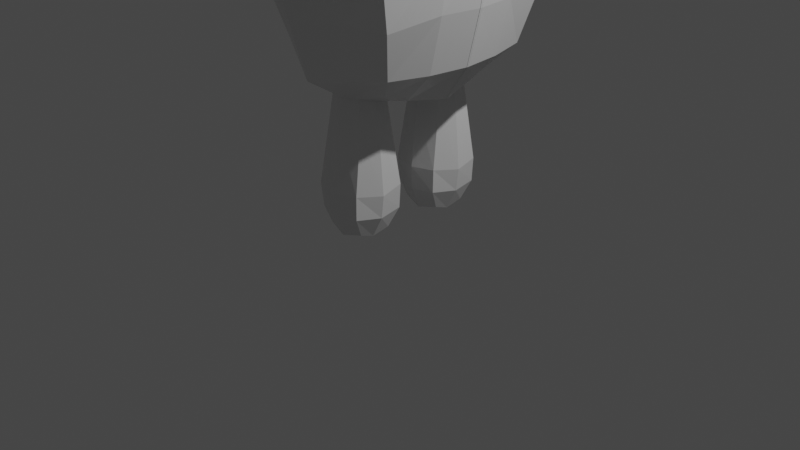 # Source: corps_anim.blend  (saved by Blender 2.91.10; exported with 4.5.12 LTS)
import bpy
from mathutils import Matrix  # noqa: F401  (used for matrix-valued properties, if any)

bpy.ops.wm.read_factory_settings(use_empty=True)
scene = bpy.context.scene
scene.name = 'Scene'

# ---- collections
col_collection = bpy.data.collections.new('Collection'); scene.collection.children.link(col_collection)

# ---- materials (node trees are filled in below, after node groups)
mat_material = bpy.data.materials.new('Material')
mat_material.alpha_threshold = 0.0
mat_material.use_transparent_shadow = False
mat_material.line_color = (0.0, 0.0, 0.0, 1.0)

# ---- material node trees
mat_material.use_nodes = True; mat_material.node_tree.nodes.clear()
_N = mat_material.node_tree.nodes; _L = mat_material.node_tree.links
n0 = _N.new('ShaderNodeOutputMaterial'); n0.name = 'Material Output'; n0.location = (300, 300)
n1 = _N.new('ShaderNodeBsdfPrincipled'); n1.name = 'Principled BSDF'; n1.location = (10, 300)
n1.distribution = 'GGX'
n1.subsurface_method = 'BURLEY'
n1.inputs[2].default_value = 0.4
n1.inputs[3].default_value = 1.45
n1.inputs[27].default_value = (0.0, 0.0, 0.0, 1.0)
n1.inputs[28].default_value = 1.0
_L.new(n1.outputs[0], n0.inputs[0])
n0.is_active_output = True

# ---- world
world_world = bpy.data.worlds.new('World'); scene.world = world_world
world_world.use_nodes = True; world_world.node_tree.nodes.clear()
_N = world_world.node_tree.nodes; _L = world_world.node_tree.links
n0 = _N.new('ShaderNodeOutputWorld'); n0.name = 'World Output'; n0.location = (300, 300)
n1 = _N.new('ShaderNodeBackground'); n1.name = 'Background'; n1.location = (10, 300)
n1.inputs[0].default_value = (0.05088, 0.05088, 0.05088, 1.0)
_L.new(n1.outputs[0], n0.inputs[0])
n0.is_active_output = True
world_world.color = (0.05088, 0.05088, 0.05088)
world_world.use_sun_shadow = False
world_world.sun_shadow_jitter_overblur = 0.0

# ---- cameras
cam_camera = bpy.data.cameras.new('Camera')
cam_camera.clip_end = 100.0
cam_camera.ortho_scale = 7.314

# ---- lights
light_light = bpy.data.lights.new('Light', 'POINT')
light_light.transmission_factor = 0.0
light_light.energy = 1000.0
light_light.shadow_soft_size = 0.1
light_light.shadow_maximum_resolution = 0.006
light_light.use_absolute_resolution = True

# ---- meshes
me_cube = bpy.data.meshes.new('Cube')
me_cube.from_pydata([(-2.296, 1.656, 1.721), (-0.3884, 1.682, 1.7), (-2.244, 1.741, -0.3229), (-0.4284, 1.651, -0.316), (-2.334, -0.00669, 1.803), (-2.334, -0.00669, -0.4153), (-0.3331, 0.001502, 1.803), (-0.3338, -0.00669, -0.4153), (-0.3338, 1.824, 0.6938), (-2.334, 1.824, 0.6938), (-2.503, -0.00575, 0.6936), (-0.2246, -0.004009, 0.6982), (-0.3338, 1.824, 1.233), (-2.334, 1.824, 1.233), (-2.438, -0.002709, 1.224), (-0.261, -0.0008684, 1.229), (-0.3338, 1.824, 0.1392), (-2.334, 1.824, 0.1392), (-2.435, -0.005081, 0.1189), (-0.2718, -0.001531, 0.1442), (-2.334, 0.9087, 1.803), (-0.3328, 0.9089, -0.4019), (-2.334, 0.9087, -0.4153), (-0.3283, 0.9087, 1.787), (-0.2924, 0.8978, 0.6849), (-2.427, 0.8666, 0.7019), (-0.2796, 0.894, 1.225), (-2.414, 0.8739, 1.232), (-2.377, 0.891, 0.1294), (-0.3061, 0.9005, 0.1396), (-1.334, 1.824, 1.803), (-1.334, 1.824, -0.4153), (-1.369, -0.002258, 1.927), (-1.334, -0.00669, -0.4153), (-1.343, 2.015, 0.6589), (-1.361, 1.954, 1.209), (-1.348, 1.945, 0.1517), (-1.334, 0.9087, -0.4153), (-1.359, 0.9064, 1.882), (-1.828, 1.797, -0.3894), (-1.834, -0.00669, -0.4153), (-1.834, 0.9087, -0.4153), (-1.815, 1.776, 1.757), (-1.806, -0.001444, 1.883), (-1.834, 1.946, 0.6491), (-1.853, 1.898, 1.223), (-1.832, 1.895, 0.147), (-1.816, 0.8996, 1.852), (-0.8581, 1.799, 1.76), (-0.856, -0.004083, 1.875), (-0.898, 1.953, 0.6582), (-0.8653, 1.911, 1.222), (-0.8767, 1.9, 0.1338), (-0.8478, 0.9103, 1.848), (-0.832, 1.807, -0.3783), (-0.8338, -0.00669, -0.4153), (-0.8338, 0.9087, -0.4153)], [], [(51, 48, 1, 12), (27, 20, 0, 13), (47, 20, 4, 43), (26, 23, 6, 15), (56, 21, 7, 55), (29, 24, 11, 19), (28, 25, 9, 17), (52, 50, 8, 16), (24, 26, 15, 11), (25, 27, 13, 9), (50, 51, 12, 8), (54, 52, 16, 3), (22, 28, 17, 2), (21, 29, 19, 7), (3, 16, 29, 21), (5, 18, 28, 22), (10, 14, 27, 25), (8, 12, 26, 24), (18, 10, 25, 28), (16, 8, 24, 29), (54, 3, 21, 56), (12, 1, 23, 26), (42, 0, 20, 47), (14, 4, 20, 27), (48, 30, 38, 53), (39, 31, 37, 41), (39, 46, 36, 31), (44, 45, 35, 34), (46, 44, 34, 36), (41, 37, 33, 40), (53, 38, 32, 49), (45, 42, 30, 35), (13, 0, 42, 45), (22, 41, 40, 5), (17, 9, 44, 46), (9, 13, 45, 44), (2, 17, 46, 39), (2, 39, 41, 22), (30, 42, 47, 38), (38, 47, 43, 32), (23, 53, 49, 6), (1, 48, 53, 23), (31, 54, 56, 37), (31, 36, 52, 54), (34, 35, 51, 50), (36, 34, 50, 52), (37, 56, 55, 33), (35, 30, 48, 51)])
_uv = me_cube.uv_layers.new(name='UVMap')
_uv.uv.foreach_set('vector', [0.5608, 0.6875, 0.625, 0.6875, 0.625, 0.75, 0.5608, 0.75, 0.3108, 0.6875, 0.375, 0.6875, 0.375, 0.75, 0.3108, 0.75, 0.5625, 0.8125, 0.625, 0.8125, 0.625, 0.875, 0.5625, 0.875, 0.5608, 0.3125, 0.625, 0.3125, 0.625, 0.375, 0.5608, 0.375, 0.5625, 0.0625, 0.625, 0.0625, 0.625, 0.125, 0.5625, 0.125, 0.4375, 0.3125, 0.5, 0.3125, 0.5, 0.375, 0.4375, 0.375, 0.1875, 0.6875, 0.25, 0.6875, 0.25, 0.75, 0.1875, 0.75, 0.4375, 0.6875, 0.5, 0.6875, 0.5, 0.75, 0.4375, 0.75, 0.5, 0.3125, 0.5608, 0.3125, 0.5608, 0.375, 0.5, 0.375, 0.25, 0.6875, 0.3108, 0.6875, 0.3108, 0.75, 0.25, 0.75, 0.5, 0.6875, 0.5608, 0.6875, 0.5608, 0.75, 0.5, 0.75, 0.375, 0.6875, 0.4375, 0.6875, 0.4375, 0.75, 0.375, 0.75, 0.125, 0.6875, 0.1875, 0.6875, 0.1875, 0.75, 0.125, 0.75, 0.375, 0.3125, 0.4375, 0.3125, 0.4375, 0.375, 0.375, 0.375, 0.375, 0.25, 0.4375, 0.25, 0.4375, 0.3125, 0.375, 0.3125, 0.125, 0.625, 0.1875, 0.625, 0.1875, 0.6875, 0.125, 0.6875, 0.25, 0.625, 0.3108, 0.625, 0.3108, 0.6875, 0.25, 0.6875, 0.5, 0.25, 0.5608, 0.25, 0.5608, 0.3125, 0.5, 0.3125, 0.1875, 0.625, 0.25, 0.625, 0.25, 0.6875, 0.1875, 0.6875, 0.4375, 0.25, 0.5, 0.25, 0.5, 0.3125, 0.4375, 0.3125, 0.5625, 0.0, 0.625, 0.0, 0.625, 0.0625, 0.5625, 0.0625, 0.5608, 0.25, 0.625, 0.25, 0.625, 0.3125, 0.5608, 0.3125, 0.5625, 0.75, 0.625, 0.75, 0.625, 0.8125, 0.5625, 0.8125, 0.3108, 0.625, 0.375, 0.625, 0.375, 0.6875, 0.3108, 0.6875, 0.4375, 0.75, 0.5, 0.75, 0.5, 0.8125, 0.4375, 0.8125, 0.4375, 0.0, 0.5, 0.0, 0.5, 0.0625, 0.4375, 0.0625, 0.375, 0.5625, 0.4375, 0.5625, 0.4375, 0.625, 0.375, 0.625, 0.5, 0.5625, 0.5608, 0.5625, 0.5608, 0.625, 0.5, 0.625, 0.4375, 0.5625, 0.5, 0.5625, 0.5, 0.625, 0.4375, 0.625, 0.4375, 0.0625, 0.5, 0.0625, 0.5, 0.125, 0.4375, 0.125, 0.4375, 0.8125, 0.5, 0.8125, 0.5, 0.875, 0.4375, 0.875, 0.5608, 0.5625, 0.625, 0.5625, 0.625, 0.625, 0.5608, 0.625, 0.5608, 0.5, 0.625, 0.5, 0.625, 0.5625, 0.5608, 0.5625, 0.375, 0.0625, 0.4375, 0.0625, 0.4375, 0.125, 0.375, 0.125, 0.4375, 0.5, 0.5, 0.5, 0.5, 0.5625, 0.4375, 0.5625, 0.5, 0.5, 0.5608, 0.5, 0.5608, 0.5625, 0.5, 0.5625, 0.375, 0.5, 0.4375, 0.5, 0.4375, 0.5625, 0.375, 0.5625, 0.375, 0.0, 0.4375, 0.0, 0.4375, 0.0625, 0.375, 0.0625, 0.5, 0.75, 0.5625, 0.75, 0.5625, 0.8125, 0.5, 0.8125, 0.5, 0.8125, 0.5625, 0.8125, 0.5625, 0.875, 0.5, 0.875, 0.375, 0.8125, 0.4375, 0.8125, 0.4375, 0.875, 0.375, 0.875, 0.375, 0.75, 0.4375, 0.75, 0.4375, 0.8125, 0.375, 0.8125, 0.5, 0.0, 0.5625, 0.0, 0.5625, 0.0625, 0.5, 0.0625, 0.375, 0.625, 0.4375, 0.625, 0.4375, 0.6875, 0.375, 0.6875, 0.5, 0.625, 0.5608, 0.625, 0.5608, 0.6875, 0.5, 0.6875, 0.4375, 0.625, 0.5, 0.625, 0.5, 0.6875, 0.4375, 0.6875, 0.5, 0.0625, 0.5625, 0.0625, 0.5625, 0.125, 0.5, 0.125, 0.5608, 0.625, 0.625, 0.625, 0.625, 0.6875, 0.5608, 0.6875])
me_cube.materials.append(mat_material)
me_cube.use_remesh_preserve_volume = False
me_cube.use_remesh_preserve_attributes = False
me_cube.use_mirror_vertex_groups = False
me_cube.update()
me_cube_001 = bpy.data.meshes.new('Cube.001')
me_cube_001.from_pydata([(-0.3308, -1.858, 1.794)], [], [])
_uv = me_cube_001.uv_layers.new(name='UVMap')
_uv.uv.foreach_set('vector', [])
me_cube_001.materials.append(mat_material)
me_cube_001.use_remesh_preserve_volume = False
me_cube_001.use_remesh_preserve_attributes = False
me_cube_001.use_mirror_vertex_groups = False
me_cube_001.update()
me_cube_002 = bpy.data.meshes.new('Cube.002')
me_cube_002.from_pydata([(-1.171, 0.7063, -0.3101), (-1.535, 0.7278, -0.2688), (-0.9118, 0.9057, -0.8246), (-1.003, 0.4126, -0.2491), (-0.9714, -0.01048, -0.2417), (-1.53, 0.4362, -0.2364), (-0.7471, 0.4188, -0.8183), (-0.6697, -0.01106, -0.8099), (-0.6258, 0.4421, -1.4), (-0.55, -0.008734, -1.39), (-0.7852, 0.9701, -1.344), (-0.5396, 0.4233, -1.953), (-0.4721, -0.009645, -1.956), (-0.739, 1.099, -1.962), (-0.4949, 0.4323, -2.557), (-0.416, -0.01188, -2.529), (-0.6932, 1.113, -2.614), (-0.4948, 0.4368, -3.157), (-0.4227, -0.009529, -3.121), (-0.6611, 1.03, -3.226), (-0.5723, 0.4325, -3.699), (-0.5225, -0.01242, -3.703), (-0.7012, 0.9395, -3.79), (-0.7148, 0.4214, -4.265), (-0.6637, -0.01087, -4.267), (-0.8151, 0.8304, -4.251), (-1.021, 0.4076, -4.58), (-1.031, 0.6546, -4.49), (-0.9219, -0.005814, -4.637), (-1.533, 0.3061, -4.736), (-2.112, 0.3177, -4.515), (-1.537, 0.6663, -4.64), (-1.538, -0.008661, -4.75), (-2.209, -0.00593, -4.548), (-1.53, -0.008829, -4.252), (-2.395, -0.01149, -4.257), (-1.53, -0.008829, -3.678), (-2.55, -0.01023, -3.74), (-1.53, -0.008829, -3.104), (-2.68, -0.009909, -3.102), (-1.53, -0.008829, -2.531), (-2.688, -0.005439, -2.523), (-1.53, -0.008829, -1.957), (-2.615, -0.01359, -1.912), (-1.53, -0.008829, -1.384), (-2.514, -0.01017, -1.354), (-1.53, -0.008829, -0.81), (-2.374, -0.008829, -0.81), (-1.53, -0.008829, -0.2364), (-2.046, -0.004028, -0.2548), (-2.009, 0.3834, -0.2562), (-1.905, 0.6909, -0.2926), (-2.305, 0.3883, -0.8062), (-2.207, 0.8307, -0.8459), (-2.479, 0.4563, -1.383), (-2.29, 0.9779, -1.366), (-2.558, 0.4216, -1.91), (-2.36, 1.058, -1.938), (-2.612, 0.4521, -2.531), (-2.389, 1.039, -2.521), (-2.592, 0.4537, -3.15), (-2.376, 1.019, -3.161), (-2.499, 0.4676, -3.721), (-2.334, 0.9177, -3.677), (-2.325, 0.4517, -4.219), (-2.27, 0.7432, -4.175), (-2.048, 0.5478, -4.459), (-1.55, 1.116, -4.359), (-1.547, 1.326, -3.696), (-1.532, 1.467, -3.225), (-1.54, 1.49, -2.544), (-1.546, 1.424, -1.942), (-1.543, 1.252, -1.353), (-1.529, 1.07, -0.8104)], [], [(0, 1, 5, 3), (73, 1, 0, 2), (2, 0, 3, 6), (3, 5, 48, 4), (6, 3, 4, 7), (8, 6, 7, 9), (10, 2, 6, 8), (11, 8, 9, 12), (13, 10, 8, 11), (14, 11, 12, 15), (16, 13, 11, 14), (17, 14, 15, 18), (19, 16, 14, 17), (20, 17, 18, 21), (22, 19, 17, 20), (23, 20, 21, 24), (25, 22, 20, 23), (26, 23, 24, 28), (27, 25, 23, 26), (31, 27, 26, 29), (29, 26, 28, 32), (30, 29, 32, 33), (66, 31, 29, 30), (28, 24, 34, 32), (32, 34, 35, 33), (34, 36, 37, 35), (24, 21, 36, 34), (36, 38, 39, 37), (21, 18, 38, 36), (38, 40, 41, 39), (18, 15, 40, 38), (40, 42, 43, 41), (15, 12, 42, 40), (42, 44, 45, 43), (12, 9, 44, 42), (44, 46, 47, 45), (9, 7, 46, 44), (46, 48, 49, 47), (7, 4, 48, 46), (5, 50, 49, 48), (47, 49, 50, 52), (1, 51, 50, 5), (52, 50, 51, 53), (54, 52, 53, 55), (45, 47, 52, 54), (56, 54, 55, 57), (43, 45, 54, 56), (58, 56, 57, 59), (41, 43, 56, 58), (60, 58, 59, 61), (39, 41, 58, 60), (62, 60, 61, 63), (37, 39, 60, 62), (64, 62, 63, 65), (35, 37, 62, 64), (30, 64, 65, 66), (33, 35, 64, 30), (66, 65, 67, 31), (65, 63, 68, 67), (31, 67, 25, 27), (67, 68, 22, 25), (68, 69, 19, 22), (63, 61, 69, 68), (69, 70, 16, 19), (61, 59, 70, 69), (70, 71, 13, 16), (59, 57, 71, 70), (71, 72, 10, 13), (57, 55, 72, 71), (72, 73, 2, 10), (55, 53, 73, 72), (53, 51, 1, 73)])
_uv = me_cube_002.uv_layers.new(name='UVMap')
_uv.uv.foreach_set('vector', [0.625, 0.5, 0.75, 0.5, 0.75, 0.6279, 0.625, 0.6279, 0.5938, 0.375, 0.625, 0.375, 0.625, 0.5, 0.5938, 0.5, 0.5938, 0.0, 0.625, 0.0, 0.625, 0.1279, 0.5938, 0.1279, 0.625, 0.6279, 0.75, 0.6279, 0.75, 0.75, 0.625, 0.75, 0.5938, 0.1279, 0.625, 0.1279, 0.625, 0.25, 0.5938, 0.25, 0.5625, 0.1279, 0.5938, 0.1279, 0.5938, 0.25, 0.5625, 0.25, 0.5625, 0.0, 0.5938, 0.0, 0.5938, 0.1279, 0.5625, 0.1279, 0.5312, 0.1279, 0.5625, 0.1279, 0.5625, 0.25, 0.5312, 0.25, 0.5312, 0.0, 0.5625, 0.0, 0.5625, 0.1279, 0.5312, 0.1279, 0.5, 0.1279, 0.5312, 0.1279, 0.5312, 0.25, 0.5, 0.25, 0.5, 0.0, 0.5312, 0.0, 0.5312, 0.1279, 0.5, 0.1279, 0.4688, 0.1279, 0.5, 0.1279, 0.5, 0.25, 0.4688, 0.25, 0.4688, 0.0, 0.5, 0.0, 0.5, 0.1279, 0.4688, 0.1279, 0.4375, 0.1279, 0.4688, 0.1279, 0.4688, 0.25, 0.4375, 0.25, 0.4375, 0.0, 0.4688, 0.0, 0.4688, 0.1279, 0.4375, 0.1279, 0.4063, 0.1279, 0.4375, 0.1279, 0.4375, 0.25, 0.4062, 0.25, 0.4062, 0.0, 0.4375, 0.0, 0.4375, 0.1279, 0.4063, 0.1279, 0.375, 0.1279, 0.4063, 0.1279, 0.4062, 0.25, 0.375, 0.25, 0.375, 0.0, 0.4062, 0.0, 0.4063, 0.1279, 0.375, 0.1279, 0.25, 0.5, 0.375, 0.5, 0.375, 0.6279, 0.25, 0.6279, 0.25, 0.6279, 0.375, 0.6279, 0.375, 0.75, 0.25, 0.75, 0.125, 0.6279, 0.25, 0.6279, 0.25, 0.75, 0.125, 0.75, 0.125, 0.5, 0.25, 0.5, 0.25, 0.6279, 0.125, 0.6279, 0.375, 0.75, 0.4062, 0.75, 0.4062, 0.875, 0.375, 0.875, 0.375, 0.875, 0.4062, 0.875, 0.4062, 1.0, 0.375, 1.0, 0.4062, 0.875, 0.4375, 0.875, 0.4375, 1.0, 0.4062, 1.0, 0.4062, 0.75, 0.4375, 0.75, 0.4375, 0.875, 0.4062, 0.875, 0.4375, 0.875, 0.4688, 0.875, 0.4688, 1.0, 0.4375, 1.0, 0.4375, 0.75, 0.4688, 0.75, 0.4688, 0.875, 0.4375, 0.875, 0.4688, 0.875, 0.5, 0.875, 0.5, 1.0, 0.4688, 1.0, 0.4688, 0.75, 0.5, 0.75, 0.5, 0.875, 0.4688, 0.875, 0.5, 0.875, 0.5312, 0.875, 0.5312, 1.0, 0.5, 1.0, 0.5, 0.75, 0.5312, 0.75, 0.5312, 0.875, 0.5, 0.875, 0.5312, 0.875, 0.5625, 0.875, 0.5625, 1.0, 0.5312, 1.0, 0.5312, 0.75, 0.5625, 0.75, 0.5625, 0.875, 0.5312, 0.875, 0.5625, 0.875, 0.5938, 0.875, 0.5938, 1.0, 0.5625, 1.0, 0.5625, 0.75, 0.5938, 0.75, 0.5938, 0.875, 0.5625, 0.875, 0.5938, 0.875, 0.625, 0.875, 0.625, 1.0, 0.5938, 1.0, 0.5938, 0.75, 0.625, 0.75, 0.625, 0.875, 0.5938, 0.875, 0.75, 0.6279, 0.875, 0.6279, 0.875, 0.75, 0.75, 0.75, 0.5938, 0.5, 0.625, 0.5, 0.625, 0.6221, 0.5938, 0.6221, 0.75, 0.5, 0.875, 0.5, 0.875, 0.6279, 0.75, 0.6279, 0.5938, 0.6221, 0.625, 0.6221, 0.625, 0.75, 0.5938, 0.75, 0.5625, 0.6221, 0.5938, 0.6221, 0.5938, 0.75, 0.5625, 0.75, 0.5625, 0.5, 0.5938, 0.5, 0.5938, 0.6221, 0.5625, 0.6221, 0.5312, 0.6221, 0.5625, 0.6221, 0.5625, 0.75, 0.5312, 0.75, 0.5312, 0.5, 0.5625, 0.5, 0.5625, 0.6221, 0.5312, 0.6221, 0.5, 0.6221, 0.5312, 0.6221, 0.5312, 0.75, 0.5, 0.75, 0.5, 0.5, 0.5312, 0.5, 0.5312, 0.6221, 0.5, 0.6221, 0.4688, 0.6221, 0.5, 0.6221, 0.5, 0.75, 0.4688, 0.75, 0.4688, 0.5, 0.5, 0.5, 0.5, 0.6221, 0.4688, 0.6221, 0.4375, 0.6221, 0.4688, 0.6221, 0.4688, 0.75, 0.4375, 0.75, 0.4375, 0.5, 0.4688, 0.5, 0.4688, 0.6221, 0.4375, 0.6221, 0.4062, 0.6221, 0.4375, 0.6221, 0.4375, 0.75, 0.4062, 0.75, 0.4062, 0.5, 0.4375, 0.5, 0.4375, 0.6221, 0.4062, 0.6221, 0.375, 0.6221, 0.4062, 0.6221, 0.4062, 0.75, 0.375, 0.75, 0.375, 0.5, 0.4062, 0.5, 0.4062, 0.6221, 0.375, 0.6221, 0.375, 0.25, 0.4062, 0.25, 0.4062, 0.375, 0.375, 0.375, 0.4062, 0.25, 0.4375, 0.25, 0.4375, 0.375, 0.4062, 0.375, 0.375, 0.375, 0.4062, 0.375, 0.4062, 0.5, 0.375, 0.5, 0.4062, 0.375, 0.4375, 0.375, 0.4375, 0.5, 0.4062, 0.5, 0.4375, 0.375, 0.4688, 0.375, 0.4688, 0.5, 0.4375, 0.5, 0.4375, 0.25, 0.4688, 0.25, 0.4688, 0.375, 0.4375, 0.375, 0.4688, 0.375, 0.5, 0.375, 0.5, 0.5, 0.4688, 0.5, 0.4688, 0.25, 0.5, 0.25, 0.5, 0.375, 0.4688, 0.375, 0.5, 0.375, 0.5312, 0.375, 0.5312, 0.5, 0.5, 0.5, 0.5, 0.25, 0.5312, 0.25, 0.5312, 0.375, 0.5, 0.375, 0.5312, 0.375, 0.5625, 0.375, 0.5625, 0.5, 0.5312, 0.5, 0.5312, 0.25, 0.5625, 0.25, 0.5625, 0.375, 0.5312, 0.375, 0.5625, 0.375, 0.5938, 0.375, 0.5938, 0.5, 0.5625, 0.5, 0.5625, 0.25, 0.5938, 0.25, 0.5938, 0.375, 0.5625, 0.375, 0.5938, 0.25, 0.625, 0.25, 0.625, 0.375, 0.5938, 0.375])
me_cube_002.materials.append(mat_material)
me_cube_002.use_remesh_preserve_volume = False
me_cube_002.use_remesh_preserve_attributes = False
me_cube_002.use_mirror_vertex_groups = False
me_cube_002.update()
me_cube_003 = bpy.data.meshes.new('Cube.003')
me_cube_003.from_pydata([(-1.736, 1.003, -1.331), (-1.804, 1.605, -1.402), (-1.45, 0.9173, -1.337), (-1.782, 0.8885, -1.099), (-1.755, 0.9677, -0.8478), (-1.926, 1.589, -1.111), (-1.452, 0.8278, -1.112), (-1.499, 0.8521, -0.8346), (-1.183, 0.8757, -1.137), (-1.193, 1.007, -1.341), (-1.257, 0.945, -0.856), (-1.041, 1.567, -1.111), (-1.163, 1.561, -1.393), (-1.1, 1.593, -0.7925), (-0.9586, 2.381, -1.106), (-1.104, 2.321, -1.441), (-1.082, 2.382, -0.7593), (-0.9518, 3.203, -1.106), (-1.093, 3.215, -1.458), (-1.058, 3.176, -0.7458), (-1.099, 3.906, -1.093), (-1.125, 3.807, -1.342), (-1.179, 3.753, -0.798), (-1.468, 4.011, -1.106), (-1.499, 3.875, -1.353), (-1.472, 3.808, -0.7948), (-1.8, 3.845, -1.114), (-1.824, 3.796, -1.353), (-1.76, 3.712, -0.8375), (-1.978, 3.196, -1.106), (-1.883, 3.227, -1.475), (-1.865, 3.239, -0.74), (-1.978, 2.381, -1.106), (-1.899, 2.298, -1.438), (-1.867, 2.407, -0.7746), (-1.866, 1.627, -0.7872), (-1.468, 2.381, -0.6762), (-1.467, 1.619, -0.7321), (-1.451, 3.163, -0.6806), (-1.518, 2.309, -1.516), (-1.442, 1.572, -1.47), (-1.439, 3.242, -1.551)], [], [(0, 3, 5, 1), (1, 40, 2, 0), (2, 6, 3, 0), (3, 4, 35, 5), (6, 7, 4, 3), (9, 8, 6, 2), (8, 10, 7, 6), (12, 11, 8, 9), (11, 13, 10, 8), (15, 14, 11, 12), (14, 16, 13, 11), (18, 17, 14, 15), (17, 19, 16, 14), (21, 20, 17, 18), (20, 22, 19, 17), (24, 23, 20, 21), (23, 25, 22, 20), (27, 26, 23, 24), (26, 28, 25, 23), (30, 29, 26, 27), (29, 31, 28, 26), (33, 32, 29, 30), (32, 34, 31, 29), (1, 5, 32, 33), (5, 35, 34, 32), (36, 34, 35, 37), (38, 31, 34, 36), (19, 38, 36, 16), (16, 36, 37, 13), (22, 25, 38, 19), (25, 28, 31, 38), (13, 37, 7, 10), (37, 35, 4, 7), (30, 41, 39, 33), (33, 39, 40, 1), (39, 15, 12, 40), (41, 18, 15, 39), (27, 24, 41, 30), (24, 21, 18, 41), (40, 12, 9, 2)])
_uv = me_cube_003.uv_layers.new(name='UVMap')
_uv.uv.foreach_set('vector', [0.375, 0.0, 0.5, 0.0, 0.5, 0.06214, 0.375, 0.06214, 0.125, 0.6879, 0.25, 0.6879, 0.25, 0.75, 0.125, 0.75, 0.375, 0.875, 0.5, 0.875, 0.5, 1.0, 0.375, 1.0, 0.5, 0.0, 0.625, 0.0, 0.625, 0.06214, 0.5, 0.06214, 0.5, 0.875, 0.625, 0.875, 0.625, 1.0, 0.5, 1.0, 0.375, 0.75, 0.5, 0.75, 0.5, 0.875, 0.375, 0.875, 0.5, 0.75, 0.625, 0.75, 0.625, 0.875, 0.5, 0.875, 0.375, 0.6879, 0.5, 0.6879, 0.5, 0.75, 0.375, 0.75, 0.5, 0.6879, 0.625, 0.6879, 0.625, 0.75, 0.5, 0.75, 0.375, 0.6257, 0.5, 0.6257, 0.5, 0.6879, 0.375, 0.6879, 0.5, 0.6257, 0.625, 0.6257, 0.625, 0.6879, 0.5, 0.6879, 0.375, 0.5629, 0.5, 0.5629, 0.5, 0.6257, 0.375, 0.6257, 0.5, 0.5629, 0.625, 0.5629, 0.625, 0.6257, 0.5, 0.6257, 0.375, 0.5, 0.5, 0.5, 0.5, 0.5629, 0.375, 0.5629, 0.5, 0.5, 0.625, 0.5, 0.625, 0.5629, 0.5, 0.5629, 0.375, 0.375, 0.5, 0.375, 0.5, 0.5, 0.375, 0.5, 0.5, 0.375, 0.625, 0.375, 0.625, 0.5, 0.5, 0.5, 0.375, 0.25, 0.5, 0.25, 0.5, 0.375, 0.375, 0.375, 0.5, 0.25, 0.625, 0.25, 0.625, 0.375, 0.5, 0.375, 0.375, 0.1871, 0.5, 0.1871, 0.5, 0.25, 0.375, 0.25, 0.5, 0.1871, 0.625, 0.1871, 0.625, 0.25, 0.5, 0.25, 0.375, 0.1243, 0.5, 0.1243, 0.5, 0.1871, 0.375, 0.1871, 0.5, 0.1243, 0.625, 0.1243, 0.625, 0.1871, 0.5, 0.1871, 0.375, 0.06214, 0.5, 0.06214, 0.5, 0.1243, 0.375, 0.1243, 0.5, 0.06214, 0.625, 0.06214, 0.625, 0.1243, 0.5, 0.1243, 0.75, 0.6257, 0.875, 0.6257, 0.875, 0.6879, 0.75, 0.6879, 0.75, 0.5629, 0.875, 0.5629, 0.875, 0.6257, 0.75, 0.6257, 0.625, 0.5629, 0.75, 0.5629, 0.75, 0.6257, 0.625, 0.6257, 0.625, 0.6257, 0.75, 0.6257, 0.75, 0.6879, 0.625, 0.6879, 0.625, 0.5, 0.75, 0.5, 0.75, 0.5629, 0.625, 0.5629, 0.75, 0.5, 0.875, 0.5, 0.875, 0.5629, 0.75, 0.5629, 0.625, 0.6879, 0.75, 0.6879, 0.75, 0.75, 0.625, 0.75, 0.75, 0.6879, 0.875, 0.6879, 0.875, 0.75, 0.75, 0.75, 0.125, 0.5629, 0.25, 0.5629, 0.25, 0.6257, 0.125, 0.6257, 0.125, 0.6257, 0.25, 0.6257, 0.25, 0.6879, 0.125, 0.6879, 0.25, 0.6257, 0.375, 0.6257, 0.375, 0.6879, 0.25, 0.6879, 0.25, 0.5629, 0.375, 0.5629, 0.375, 0.6257, 0.25, 0.6257, 0.125, 0.5, 0.25, 0.5, 0.25, 0.5629, 0.125, 0.5629, 0.25, 0.5, 0.375, 0.5, 0.375, 0.5629, 0.25, 0.5629, 0.25, 0.6879, 0.375, 0.6879, 0.375, 0.75, 0.25, 0.75])
me_cube_003.materials.append(mat_material)
me_cube_003.use_remesh_preserve_volume = False
me_cube_003.use_remesh_preserve_attributes = False
me_cube_003.use_mirror_vertex_groups = False
me_cube_003.update()
me_cube_004 = bpy.data.meshes.new('Cube.004')
me_cube_004.from_pydata([(-1.777, 0.3167, -5.963), (-1.765, 0.483, -6.004), (-1.807, 0.2496, -5.781), (-1.559, 0.2678, -6.016), (-1.358, 0.3238, -5.972), (-1.543, 0.1648, -5.775), (-1.553, 0.4861, -6.071), (-1.329, 0.4526, -6.008), (-1.526, 0.7036, -6.012), (-1.718, 0.6693, -5.964), (-1.339, 0.6577, -5.978), (-1.514, 0.8124, -5.762), (-1.273, 0.7504, -5.777), (-1.762, 0.7375, -5.779), (-1.504, 0.826, -5.491), (-1.251, 0.7444, -5.519), (-1.802, 0.7569, -5.494), (-1.527, 0.7481, -4.901), (-1.309, 0.6745, -4.893), (-1.779, 0.6601, -4.909), (-1.534, 0.6813, -4.496), (-1.374, 0.6527, -4.491), (-1.701, 0.6151, -4.512), (-1.553, 0.4861, -4.489), (-1.366, 0.5027, -4.492), (-1.756, 0.4736, -4.512), (-1.553, 0.3033, -4.508), (-1.734, 0.3532, -4.507), (-1.418, 0.3641, -4.507), (-1.556, 0.2371, -4.884), (-1.766, 0.3054, -4.899), (-1.336, 0.3168, -4.895), (-1.541, 0.1524, -5.531), (-1.809, 0.2152, -5.522), (-1.307, 0.2282, -5.523), (-1.2, 0.4775, -5.55), (-1.309, 0.2262, -5.766), (-1.224, 0.4722, -5.787), (-1.27, 0.4861, -4.884), (-1.898, 0.4908, -5.503), (-1.822, 0.4828, -4.913), (-1.855, 0.4866, -5.793)], [], [(1, 6, 3, 0), (0, 2, 41, 1), (3, 5, 2, 0), (4, 36, 5, 3), (6, 7, 4, 3), (9, 8, 6, 1), (8, 10, 7, 6), (9, 13, 11, 8), (8, 11, 12, 10), (11, 14, 15, 12), (13, 16, 14, 11), (14, 17, 18, 15), (16, 19, 17, 14), (17, 20, 21, 18), (19, 22, 20, 17), (21, 20, 23, 24), (20, 22, 25, 23), (24, 23, 26, 28), (23, 25, 27, 26), (29, 26, 27, 30), (31, 28, 26, 29), (32, 29, 30, 33), (34, 31, 29, 32), (5, 32, 33, 2), (36, 34, 32, 5), (35, 38, 31, 34), (37, 35, 34, 36), (7, 37, 36, 4), (10, 12, 37, 7), (12, 15, 35, 37), (15, 18, 38, 35), (18, 21, 24, 38), (38, 24, 28, 31), (2, 33, 39, 41), (33, 30, 40, 39), (39, 40, 19, 16), (41, 39, 16, 13), (1, 41, 13, 9), (30, 27, 25, 40), (40, 25, 22, 19)])
_uv = me_cube_004.uv_layers.new(name='UVMap')
_uv.uv.foreach_set('vector', [0.125, 0.6302, 0.25, 0.6302, 0.25, 0.75, 0.125, 0.75, 0.375, 0.0, 0.4375, 0.0, 0.4375, 0.1198, 0.375, 0.1198, 0.375, 0.875, 0.4375, 0.875, 0.4375, 1.0, 0.375, 1.0, 0.375, 0.75, 0.4375, 0.75, 0.4375, 0.875, 0.375, 0.875, 0.25, 0.6302, 0.375, 0.6302, 0.375, 0.75, 0.25, 0.75, 0.125, 0.5, 0.25, 0.5, 0.25, 0.6302, 0.125, 0.6302, 0.25, 0.5, 0.375, 0.5, 0.375, 0.6302, 0.25, 0.6302, 0.375, 0.25, 0.4375, 0.25, 0.4375, 0.375, 0.375, 0.375, 0.375, 0.375, 0.4375, 0.375, 0.4375, 0.5, 0.375, 0.5, 0.4375, 0.375, 0.5, 0.375, 0.5, 0.5, 0.4375, 0.5, 0.4375, 0.25, 0.5, 0.25, 0.5, 0.375, 0.4375, 0.375, 0.5, 0.375, 0.5625, 0.375, 0.5625, 0.5, 0.5, 0.5, 0.5, 0.25, 0.5625, 0.25, 0.5625, 0.375, 0.5, 0.375, 0.5625, 0.375, 0.625, 0.375, 0.625, 0.5, 0.5625, 0.5, 0.5625, 0.25, 0.625, 0.25, 0.625, 0.375, 0.5625, 0.375, 0.625, 0.5, 0.75, 0.5, 0.75, 0.6302, 0.625, 0.6302, 0.75, 0.5, 0.875, 0.5, 0.875, 0.6302, 0.75, 0.6302, 0.625, 0.6302, 0.75, 0.6302, 0.75, 0.75, 0.625, 0.75, 0.75, 0.6302, 0.875, 0.6302, 0.875, 0.75, 0.75, 0.75, 0.5625, 0.875, 0.625, 0.875, 0.625, 1.0, 0.5625, 1.0, 0.5625, 0.75, 0.625, 0.75, 0.625, 0.875, 0.5625, 0.875, 0.5, 0.875, 0.5625, 0.875, 0.5625, 1.0, 0.5, 1.0, 0.5, 0.75, 0.5625, 0.75, 0.5625, 0.875, 0.5, 0.875, 0.4375, 0.875, 0.5, 0.875, 0.5, 1.0, 0.4375, 1.0, 0.4375, 0.75, 0.5, 0.75, 0.5, 0.875, 0.4375, 0.875, 0.5, 0.6302, 0.5625, 0.6302, 0.5625, 0.75, 0.5, 0.75, 0.4375, 0.6302, 0.5, 0.6302, 0.5, 0.75, 0.4375, 0.75, 0.375, 0.6302, 0.4375, 0.6302, 0.4375, 0.75, 0.375, 0.75, 0.375, 0.5, 0.4375, 0.5, 0.4375, 0.6302, 0.375, 0.6302, 0.4375, 0.5, 0.5, 0.5, 0.5, 0.6302, 0.4375, 0.6302, 0.5, 0.5, 0.5625, 0.5, 0.5625, 0.6302, 0.5, 0.6302, 0.5625, 0.5, 0.625, 0.5, 0.625, 0.6302, 0.5625, 0.6302, 0.5625, 0.6302, 0.625, 0.6302, 0.625, 0.75, 0.5625, 0.75, 0.4375, 0.0, 0.5, 0.0, 0.5, 0.1198, 0.4375, 0.1198, 0.5, 0.0, 0.5625, 0.0, 0.5625, 0.1198, 0.5, 0.1198, 0.5, 0.1198, 0.5625, 0.1198, 0.5625, 0.25, 0.5, 0.25, 0.4375, 0.1198, 0.5, 0.1198, 0.5, 0.25, 0.4375, 0.25, 0.375, 0.1198, 0.4375, 0.1198, 0.4375, 0.25, 0.375, 0.25, 0.5625, 0.0, 0.625, 0.0, 0.625, 0.1198, 0.5625, 0.1198, 0.5625, 0.1198, 0.625, 0.1198, 0.625, 0.25, 0.5625, 0.25])
me_cube_004.materials.append(mat_material)
me_cube_004.use_remesh_preserve_volume = False
me_cube_004.use_remesh_preserve_attributes = False
me_cube_004.use_mirror_vertex_groups = False
me_cube_004.update()
me_cube_005 = bpy.data.meshes.new('Cube.005')
me_cube_005.from_pydata([(-1.684, -2.675, -5.989), (-1.672, -2.509, -6.03), (-1.715, -2.742, -5.807), (-1.466, -2.724, -6.042), (-1.266, -2.668, -5.998), (-1.45, -2.827, -5.801), (-1.46, -2.505, -6.097), (-1.236, -2.539, -6.034), (-1.434, -2.288, -6.038), (-1.625, -2.322, -5.99), (-1.246, -2.334, -6.004), (-1.421, -2.179, -5.788), (-1.181, -2.241, -5.803), (-1.669, -2.254, -5.805), (-1.412, -2.166, -5.517), (-1.159, -2.247, -5.545), (-1.709, -2.235, -5.52), (-1.435, -2.243, -4.926), (-1.217, -2.317, -4.918), (-1.686, -2.331, -4.935), (-1.441, -2.31, -4.522), (-1.281, -2.339, -4.517), (-1.608, -2.376, -4.538), (-1.46, -2.505, -4.515), (-1.274, -2.489, -4.518), (-1.664, -2.518, -4.538), (-1.461, -2.688, -4.534), (-1.641, -2.638, -4.532), (-1.325, -2.627, -4.533), (-1.463, -2.754, -4.91), (-1.674, -2.686, -4.925), (-1.244, -2.675, -4.921), (-1.449, -2.839, -5.557), (-1.717, -2.776, -5.548), (-1.215, -2.763, -5.549), (-1.108, -2.514, -5.576), (-1.216, -2.765, -5.791), (-1.131, -2.519, -5.813), (-1.177, -2.505, -4.91), (-1.805, -2.501, -5.528), (-1.729, -2.509, -4.939), (-1.762, -2.505, -5.819)], [], [(1, 6, 3, 0), (0, 2, 41, 1), (3, 5, 2, 0), (4, 36, 5, 3), (6, 7, 4, 3), (9, 8, 6, 1), (8, 10, 7, 6), (9, 13, 11, 8), (8, 11, 12, 10), (11, 14, 15, 12), (13, 16, 14, 11), (14, 17, 18, 15), (16, 19, 17, 14), (17, 20, 21, 18), (19, 22, 20, 17), (21, 20, 23, 24), (20, 22, 25, 23), (24, 23, 26, 28), (23, 25, 27, 26), (29, 26, 27, 30), (31, 28, 26, 29), (32, 29, 30, 33), (34, 31, 29, 32), (5, 32, 33, 2), (36, 34, 32, 5), (35, 38, 31, 34), (37, 35, 34, 36), (7, 37, 36, 4), (10, 12, 37, 7), (12, 15, 35, 37), (15, 18, 38, 35), (18, 21, 24, 38), (38, 24, 28, 31), (2, 33, 39, 41), (33, 30, 40, 39), (39, 40, 19, 16), (41, 39, 16, 13), (1, 41, 13, 9), (30, 27, 25, 40), (40, 25, 22, 19)])
_uv = me_cube_005.uv_layers.new(name='UVMap')
_uv.uv.foreach_set('vector', [0.125, 0.6302, 0.25, 0.6302, 0.25, 0.75, 0.125, 0.75, 0.375, 0.0, 0.4375, 0.0, 0.4375, 0.1198, 0.375, 0.1198, 0.375, 0.875, 0.4375, 0.875, 0.4375, 1.0, 0.375, 1.0, 0.375, 0.75, 0.4375, 0.75, 0.4375, 0.875, 0.375, 0.875, 0.25, 0.6302, 0.375, 0.6302, 0.375, 0.75, 0.25, 0.75, 0.125, 0.5, 0.25, 0.5, 0.25, 0.6302, 0.125, 0.6302, 0.25, 0.5, 0.375, 0.5, 0.375, 0.6302, 0.25, 0.6302, 0.375, 0.25, 0.4375, 0.25, 0.4375, 0.375, 0.375, 0.375, 0.375, 0.375, 0.4375, 0.375, 0.4375, 0.5, 0.375, 0.5, 0.4375, 0.375, 0.5, 0.375, 0.5, 0.5, 0.4375, 0.5, 0.4375, 0.25, 0.5, 0.25, 0.5, 0.375, 0.4375, 0.375, 0.5, 0.375, 0.5625, 0.375, 0.5625, 0.5, 0.5, 0.5, 0.5, 0.25, 0.5625, 0.25, 0.5625, 0.375, 0.5, 0.375, 0.5625, 0.375, 0.625, 0.375, 0.625, 0.5, 0.5625, 0.5, 0.5625, 0.25, 0.625, 0.25, 0.625, 0.375, 0.5625, 0.375, 0.625, 0.5, 0.75, 0.5, 0.75, 0.6302, 0.625, 0.6302, 0.75, 0.5, 0.875, 0.5, 0.875, 0.6302, 0.75, 0.6302, 0.625, 0.6302, 0.75, 0.6302, 0.75, 0.75, 0.625, 0.75, 0.75, 0.6302, 0.875, 0.6302, 0.875, 0.75, 0.75, 0.75, 0.5625, 0.875, 0.625, 0.875, 0.625, 1.0, 0.5625, 1.0, 0.5625, 0.75, 0.625, 0.75, 0.625, 0.875, 0.5625, 0.875, 0.5, 0.875, 0.5625, 0.875, 0.5625, 1.0, 0.5, 1.0, 0.5, 0.75, 0.5625, 0.75, 0.5625, 0.875, 0.5, 0.875, 0.4375, 0.875, 0.5, 0.875, 0.5, 1.0, 0.4375, 1.0, 0.4375, 0.75, 0.5, 0.75, 0.5, 0.875, 0.4375, 0.875, 0.5, 0.6302, 0.5625, 0.6302, 0.5625, 0.75, 0.5, 0.75, 0.4375, 0.6302, 0.5, 0.6302, 0.5, 0.75, 0.4375, 0.75, 0.375, 0.6302, 0.4375, 0.6302, 0.4375, 0.75, 0.375, 0.75, 0.375, 0.5, 0.4375, 0.5, 0.4375, 0.6302, 0.375, 0.6302, 0.4375, 0.5, 0.5, 0.5, 0.5, 0.6302, 0.4375, 0.6302, 0.5, 0.5, 0.5625, 0.5, 0.5625, 0.6302, 0.5, 0.6302, 0.5625, 0.5, 0.625, 0.5, 0.625, 0.6302, 0.5625, 0.6302, 0.5625, 0.6302, 0.625, 0.6302, 0.625, 0.75, 0.5625, 0.75, 0.4375, 0.0, 0.5, 0.0, 0.5, 0.1198, 0.4375, 0.1198, 0.5, 0.0, 0.5625, 0.0, 0.5625, 0.1198, 0.5, 0.1198, 0.5, 0.1198, 0.5625, 0.1198, 0.5625, 0.25, 0.5, 0.25, 0.4375, 0.1198, 0.5, 0.1198, 0.5, 0.25, 0.4375, 0.25, 0.375, 0.1198, 0.4375, 0.1198, 0.4375, 0.25, 0.375, 0.25, 0.5625, 0.0, 0.625, 0.0, 0.625, 0.1198, 0.5625, 0.1198, 0.5625, 0.1198, 0.625, 0.1198, 0.625, 0.25, 0.5625, 0.25])
me_cube_005.materials.append(mat_material)
me_cube_005.use_remesh_preserve_volume = False
me_cube_005.use_remesh_preserve_attributes = False
me_cube_005.use_mirror_vertex_groups = False
me_cube_005.update()
me_cube_006 = bpy.data.meshes.new('Cube.006')
me_cube_006.from_pydata([(-2.249, 1.045, -0.3486), (-2.317, 1.648, -0.4204), (-1.963, 0.9597, -0.3551), (-2.294, 0.9309, -0.1173), (-2.267, 1.01, 0.1343), (-2.439, 1.631, -0.1288), (-1.965, 0.8702, -0.1297), (-2.011, 0.8945, 0.1474), (-1.695, 0.9181, -0.1547), (-1.706, 1.05, -0.3586), (-1.77, 0.9874, 0.126), (-1.553, 1.61, -0.1287), (-1.675, 1.603, -0.4111), (-1.613, 1.636, 0.1896), (-1.471, 2.423, -0.1243), (-1.616, 2.364, -0.4586), (-1.595, 2.425, 0.2227), (-1.464, 3.245, -0.1243), (-1.606, 3.257, -0.4756), (-1.57, 3.218, 0.2363), (-1.612, 3.948, -0.1111), (-1.637, 3.85, -0.3604), (-1.691, 3.796, 0.184), (-1.981, 4.053, -0.1243), (-2.011, 3.917, -0.3706), (-1.985, 3.851, 0.1872), (-2.312, 3.887, -0.1318), (-2.336, 3.839, -0.3706), (-2.272, 3.754, 0.1446), (-2.49, 3.238, -0.1243), (-2.395, 3.27, -0.4926), (-2.378, 3.282, 0.2421), (-2.49, 2.423, -0.1243), (-2.411, 2.34, -0.4561), (-2.38, 2.449, 0.2074), (-2.378, 1.67, 0.1949), (-1.981, 2.423, 0.3059), (-1.98, 1.661, 0.2499), (-1.964, 3.206, 0.3015), (-2.031, 2.351, -0.5336), (-1.955, 1.615, -0.4876), (-1.952, 3.284, -0.5687)], [], [(0, 3, 5, 1), (1, 40, 2, 0), (2, 6, 3, 0), (3, 4, 35, 5), (6, 7, 4, 3), (9, 8, 6, 2), (8, 10, 7, 6), (12, 11, 8, 9), (11, 13, 10, 8), (15, 14, 11, 12), (14, 16, 13, 11), (18, 17, 14, 15), (17, 19, 16, 14), (21, 20, 17, 18), (20, 22, 19, 17), (24, 23, 20, 21), (23, 25, 22, 20), (27, 26, 23, 24), (26, 28, 25, 23), (30, 29, 26, 27), (29, 31, 28, 26), (33, 32, 29, 30), (32, 34, 31, 29), (1, 5, 32, 33), (5, 35, 34, 32), (36, 34, 35, 37), (38, 31, 34, 36), (19, 38, 36, 16), (16, 36, 37, 13), (22, 25, 38, 19), (25, 28, 31, 38), (13, 37, 7, 10), (37, 35, 4, 7), (30, 41, 39, 33), (33, 39, 40, 1), (39, 15, 12, 40), (41, 18, 15, 39), (27, 24, 41, 30), (24, 21, 18, 41), (40, 12, 9, 2)])
_uv = me_cube_006.uv_layers.new(name='UVMap')
_uv.uv.foreach_set('vector', [0.375, 0.0, 0.5, 0.0, 0.5, 0.06214, 0.375, 0.06214, 0.125, 0.6879, 0.25, 0.6879, 0.25, 0.75, 0.125, 0.75, 0.375, 0.875, 0.5, 0.875, 0.5, 1.0, 0.375, 1.0, 0.5, 0.0, 0.625, 0.0, 0.625, 0.06214, 0.5, 0.06214, 0.5, 0.875, 0.625, 0.875, 0.625, 1.0, 0.5, 1.0, 0.375, 0.75, 0.5, 0.75, 0.5, 0.875, 0.375, 0.875, 0.5, 0.75, 0.625, 0.75, 0.625, 0.875, 0.5, 0.875, 0.375, 0.6879, 0.5, 0.6879, 0.5, 0.75, 0.375, 0.75, 0.5, 0.6879, 0.625, 0.6879, 0.625, 0.75, 0.5, 0.75, 0.375, 0.6257, 0.5, 0.6257, 0.5, 0.6879, 0.375, 0.6879, 0.5, 0.6257, 0.625, 0.6257, 0.625, 0.6879, 0.5, 0.6879, 0.375, 0.5629, 0.5, 0.5629, 0.5, 0.6257, 0.375, 0.6257, 0.5, 0.5629, 0.625, 0.5629, 0.625, 0.6257, 0.5, 0.6257, 0.375, 0.5, 0.5, 0.5, 0.5, 0.5629, 0.375, 0.5629, 0.5, 0.5, 0.625, 0.5, 0.625, 0.5629, 0.5, 0.5629, 0.375, 0.375, 0.5, 0.375, 0.5, 0.5, 0.375, 0.5, 0.5, 0.375, 0.625, 0.375, 0.625, 0.5, 0.5, 0.5, 0.375, 0.25, 0.5, 0.25, 0.5, 0.375, 0.375, 0.375, 0.5, 0.25, 0.625, 0.25, 0.625, 0.375, 0.5, 0.375, 0.375, 0.1871, 0.5, 0.1871, 0.5, 0.25, 0.375, 0.25, 0.5, 0.1871, 0.625, 0.1871, 0.625, 0.25, 0.5, 0.25, 0.375, 0.1243, 0.5, 0.1243, 0.5, 0.1871, 0.375, 0.1871, 0.5, 0.1243, 0.625, 0.1243, 0.625, 0.1871, 0.5, 0.1871, 0.375, 0.06214, 0.5, 0.06214, 0.5, 0.1243, 0.375, 0.1243, 0.5, 0.06214, 0.625, 0.06214, 0.625, 0.1243, 0.5, 0.1243, 0.75, 0.6257, 0.875, 0.6257, 0.875, 0.6879, 0.75, 0.6879, 0.75, 0.5629, 0.875, 0.5629, 0.875, 0.6257, 0.75, 0.6257, 0.625, 0.5629, 0.75, 0.5629, 0.75, 0.6257, 0.625, 0.6257, 0.625, 0.6257, 0.75, 0.6257, 0.75, 0.6879, 0.625, 0.6879, 0.625, 0.5, 0.75, 0.5, 0.75, 0.5629, 0.625, 0.5629, 0.75, 0.5, 0.875, 0.5, 0.875, 0.5629, 0.75, 0.5629, 0.625, 0.6879, 0.75, 0.6879, 0.75, 0.75, 0.625, 0.75, 0.75, 0.6879, 0.875, 0.6879, 0.875, 0.75, 0.75, 0.75, 0.125, 0.5629, 0.25, 0.5629, 0.25, 0.6257, 0.125, 0.6257, 0.125, 0.6257, 0.25, 0.6257, 0.25, 0.6879, 0.125, 0.6879, 0.25, 0.6257, 0.375, 0.6257, 0.375, 0.6879, 0.25, 0.6879, 0.25, 0.5629, 0.375, 0.5629, 0.375, 0.6257, 0.25, 0.6257, 0.125, 0.5, 0.25, 0.5, 0.25, 0.5629, 0.125, 0.5629, 0.25, 0.5, 0.375, 0.5, 0.375, 0.5629, 0.25, 0.5629, 0.25, 0.6879, 0.375, 0.6879, 0.375, 0.75, 0.25, 0.75])
me_cube_006.materials.append(mat_material)
me_cube_006.use_remesh_preserve_volume = False
me_cube_006.use_remesh_preserve_attributes = False
me_cube_006.use_mirror_vertex_groups = False
me_cube_006.update()
arm_armature = bpy.data.armatures.new('Armature')  # bones are not reproduced

# ---- objects
ob_cube = bpy.data.objects.new('Cube', me_cube)
ob_light = bpy.data.objects.new('Light', light_light)
ob_camera = bpy.data.objects.new('Camera', cam_camera)
ob_cube_001 = bpy.data.objects.new('Cube.001', me_cube_001)
ob_cube_002 = bpy.data.objects.new('Cube.002', me_cube_002)
ob_cube_003 = bpy.data.objects.new('Cube.003', me_cube_003)
ob_cube_004 = bpy.data.objects.new('Cube.004', me_cube_004)
ob_cube_005 = bpy.data.objects.new('Cube.005', me_cube_005)
ob_cube_006 = bpy.data.objects.new('Cube.006', me_cube_006)
ob_armature = bpy.data.objects.new('Armature', arm_armature)

# ---- transforms, parenting, visibility, modifiers, constraints
ob_cube.parent = ob_armature
ob_cube.matrix_parent_inverse = Matrix(((0.5561, -0.0, -0.0, -0.03777), (-0.0, 0.5561, 0.0, 0.01261), (-0.0, -0.0, 0.5561, -1.506), (-0.0, 0.0, -0.0, 1.0)))
ob_cube.location = (1.548, 0.006447, 6.081)
ob_cube.lock_rotations_4d = False
ob_cube.empty_display_type = 'ARROWS'
ob_cube.lineart.crease_threshold = 0.0
_vg = ob_cube.vertex_groups.new(name='Bone')
_vg = ob_cube.vertex_groups.new(name='Bone.001')
_vg = ob_cube.vertex_groups.new(name='Bone.002')
for _i, _w in zip([2, 3, 5, 7, 10, 17, 18, 19, 21, 22, 25, 28, 29, 31, 33, 36, 37, 39, 40, 41, 46, 52, 54, 55, 56], [0.0526, 0.02079, 0.2062, 0.08089, 0.0238, 0.01785, 0.08727, 0.02976, 0.05143, 0.101, 0.001648, 0.05213, 0.006841, 0.05177, 0.2203, 0.007611, 0.1124, 0.0535, 0.347, 0.1285, 0.01256, 0.00294, 0.03303, 0.1259, 0.08234]): _vg.add([_i], _w, 'REPLACE')
_vg = ob_cube.vertex_groups.new(name='Bone.003')
for _i, _w in zip([0, 1, 2, 3, 4, 5, 6, 7, 8, 9, 10, 11, 12, 13, 14, 15, 16, 17, 18, 19, 20, 21, 22, 23, 24, 25, 26, 27, 28, 29, 30, 31, 32, 33, 34, 35, 36, 37, 38, 39, 40, 41, 42, 43, 44, 45, 46, 47, 48, 49, 50, 51, 52, 53, 54, 55, 56], [0.9868, 0.9833, 0.9338, 0.8602, 0.9924, 0.789, 0.9914, 0.9023, 0.9597, 0.9721, 0.9614, 0.9711, 0.9758, 0.9817, 0.9826, 0.9837, 0.9253, 0.9561, 0.9099, 0.9477, 0.9908, 0.9121, 0.8886, 0.9887, 0.9694, 0.971, 0.982, 0.9842, 0.9424, 0.9463, 0.9868, 0.9135, 0.9991, 0.7682, 0.967, 0.9795, 0.9483, 0.864, 0.9938, 0.9264, 0.6484, 0.8555, 0.9873, 0.9979, 0.9699, 0.9812, 0.9539, 0.9934, 0.9852, 0.9959, 0.963, 0.9776, 0.9382, 0.992, 0.8984, 0.8594, 0.8858]): _vg.add([_i], _w, 'REPLACE')
_vg = ob_cube.vertex_groups.new(name='Bone.004')
_vg = ob_cube.vertex_groups.new(name='Bone.005')
for _i, _w in zip([3, 16, 21, 29, 31, 52, 54, 56], [0.1044, 0.05041, 0.02294, 0.0006207, 0.0194, 0.0207, 0.06003, 0.01371]): _vg.add([_i], _w, 'REPLACE')
_vg = ob_cube.vertex_groups.new(name='Bone.006')
_vg = ob_cube.vertex_groups.new(name='Bone.007')
_vg = ob_cube.vertex_groups.new(name='Bone.008')
_vg = ob_cube.vertex_groups.new(name='Bone.009')
_vg = ob_cube.vertex_groups.new(name='Bone.010')
_vg = ob_cube.vertex_groups.new(name='Bone.011')
_vg = ob_cube.vertex_groups.new(name='Bone.012')
_vg = ob_cube.vertex_groups.new(name='Bone.013')
_vg = ob_cube.vertex_groups.new(name='Bone.014')
_vg = ob_cube.vertex_groups.new(name='Bone.015')
_vg = ob_cube.vertex_groups.new(name='Bone.016')
_m = ob_cube.modifiers.new('Miroir', 'MIRROR')
_m.use_axis = (False, True, False)
_m.mirror_object = ob_cube_004
_m = ob_cube.modifiers.new('Armature', 'ARMATURE')
_m.object = ob_armature
ob_light.parent = ob_armature
ob_light.matrix_parent_inverse = Matrix(((0.5561, -0.0, -0.0, -0.03777), (-0.0, 0.5561, 0.0, 0.01261), (-0.0, -0.0, 0.5561, -1.506), (-0.0, 0.0, -0.0, 1.0)))
ob_light.location = (4.196, 1.368, 6.767)
ob_light.rotation_euler = (0.6503, 0.05522, 1.866)
ob_light.lock_rotations_4d = False
ob_light.empty_display_type = 'ARROWS'
ob_light.color = (0.0, 0.0, 0.0, 0.0)
ob_light.lineart.crease_threshold = 0.0
ob_camera.location = (7.359, -6.926, 4.958)
ob_camera.rotation_euler = (1.109, 0.0, 0.8149)
ob_camera.lock_rotations_4d = False
ob_camera.empty_display_type = 'ARROWS'
ob_camera.color = (0.0, 0.0, 0.0, 0.0)
ob_camera.display_type = 'WIRE'
ob_camera.lineart.crease_threshold = 0.0
ob_cube_001.parent = ob_armature
ob_cube_001.matrix_parent_inverse = Matrix(((0.5561, -0.0, -0.0, -0.03777), (-0.0, 0.5561, 0.0, 0.01261), (-0.0, -0.0, 0.5561, -1.506), (-0.0, 0.0, -0.0, 1.0)))
ob_cube_001.location = (1.548, 0.006447, 6.081)
ob_cube_001.lock_rotations_4d = False
ob_cube_001.empty_display_type = 'ARROWS'
ob_cube_001.lineart.crease_threshold = 0.0
_vg = ob_cube_001.vertex_groups.new(name='Bone')
_vg = ob_cube_001.vertex_groups.new(name='Bone.001')
_vg = ob_cube_001.vertex_groups.new(name='Bone.002')
_vg = ob_cube_001.vertex_groups.new(name='Bone.003')
_vg.add([0], 1.0, 'REPLACE')
_vg = ob_cube_001.vertex_groups.new(name='Bone.004')
_vg = ob_cube_001.vertex_groups.new(name='Bone.005')
_vg = ob_cube_001.vertex_groups.new(name='Bone.006')
_vg = ob_cube_001.vertex_groups.new(name='Bone.007')
_vg = ob_cube_001.vertex_groups.new(name='Bone.008')
_vg = ob_cube_001.vertex_groups.new(name='Bone.009')
_vg = ob_cube_001.vertex_groups.new(name='Bone.010')
_vg = ob_cube_001.vertex_groups.new(name='Bone.011')
_vg = ob_cube_001.vertex_groups.new(name='Bone.012')
_vg = ob_cube_001.vertex_groups.new(name='Bone.013')
_vg = ob_cube_001.vertex_groups.new(name='Bone.014')
_vg = ob_cube_001.vertex_groups.new(name='Bone.015')
_vg = ob_cube_001.vertex_groups.new(name='Bone.016')
_m = ob_cube_001.modifiers.new('Miroir', 'MIRROR')
_m.use_axis = (False, True, False)
_m = ob_cube_001.modifiers.new('Armature', 'ARMATURE')
_m.object = ob_armature
ob_cube_002.parent = ob_armature
ob_cube_002.matrix_parent_inverse = Matrix(((0.5561, -0.0, -0.0, -0.03777), (-0.0, 0.5561, 0.0, 0.01261), (-0.0, -0.0, 0.5561, -1.506), (-0.0, 0.0, -0.0, 1.0)))
ob_cube_002.location = (1.548, 0.006447, 6.081)
ob_cube_002.lock_rotations_4d = False
ob_cube_002.empty_display_type = 'ARROWS'
ob_cube_002.lineart.crease_threshold = 0.0
_vg = ob_cube_002.vertex_groups.new(name='Bone')
for _i, _w in zip([2, 6, 7, 8, 9, 10, 11, 12, 13, 14, 15, 16, 17, 18, 19, 20, 21, 22, 23, 24, 25, 35, 37, 39, 40, 41, 43, 45, 47, 52, 53, 54, 55, 56, 57, 58, 59, 60, 61, 62, 63, 64, 65, 68, 69, 70, 71, 72], [0.01718, 0.02211, 0.02515, 0.1413, 0.1306, 0.1278, 0.4333, 0.4016, 0.4855, 0.5698, 0.5819, 0.5291, 0.2127, 0.2143, 0.2135, 0.08481, 0.07493, 0.08526, 0.006264, 0.0006871, 0.02035, 0.0008271, 0.07134, 0.2236, 0.9596, 0.5766, 0.5067, 0.1794, 0.05748, 0.05479, 0.05453, 0.2005, 0.1652, 0.5397, 0.491, 0.5716, 0.5341, 0.2125, 0.2176, 0.07988, 0.0971, 0.007391, 0.024, 0.09904, 0.2021, 0.4617, 0.2686, 0.03138]): _vg.add([_i], _w, 'REPLACE')
_vg = ob_cube_002.vertex_groups.new(name='Bone.001')
for _i, _w in zip([2, 4, 6, 7, 8, 9, 10, 11, 12, 13, 14, 15, 16, 17, 18, 39, 41, 42, 43, 44, 45, 47, 49, 52, 53, 54, 55, 56, 57, 58], [0.0006846, 0.006971, 0.0673, 0.1346, 0.209, 0.5378, 0.05973, 0.3376, 0.4423, 0.08329, 0.1104, 0.1372, 0.03695, 0.02593, 0.0435, 0.001811, 0.07444, 0.9763, 0.2331, 0.9911, 0.4297, 0.1403, 0.003902, 0.06872, 0.009995, 0.1441, 0.03364, 0.1083, 0.02516, 0.0427]): _vg.add([_i], _w, 'REPLACE')
_vg = ob_cube_002.vertex_groups.new(name='Bone.002')
for _i, _w in zip([0, 1, 2, 3, 4, 5, 6, 7, 8, 9, 10, 12, 43, 45, 46, 47, 49, 50, 51, 52, 53, 54, 55, 56, 57, 73], [0.6204, 0.6403, 0.1384, 0.6863, 0.6523, 0.6346, 0.2713, 0.6274, 0.08611, 0.1405, 0.04823, 0.01382, 0.0514, 0.1556, 0.9925, 0.5365, 0.656, 0.6785, 0.6192, 0.2875, 0.1604, 0.1007, 0.05961, 0.03445, 0.002802, 0.07531]): _vg.add([_i], _w, 'REPLACE')
_vg = ob_cube_002.vertex_groups.new(name='Bone.003')
for _i, _w in zip([0, 1, 3, 4, 5, 47, 48, 49, 50, 51, 52], [0.07501, 0.09321, 0.1098, 0.232, 0.2388, 0.03834, 0.9885, 0.2202, 0.1169, 0.07585, 0.01518]): _vg.add([_i], _w, 'REPLACE')
_vg = ob_cube_002.vertex_groups.new(name='Bone.004')
for _i, _w in zip([0, 1, 2, 3, 4, 5, 6, 7, 8, 9, 10, 11, 12, 13, 14, 15, 16, 17, 19, 41, 43, 45, 47, 49, 50, 51, 52, 53, 54, 55, 56, 57, 58, 59, 60, 61, 68, 69, 70, 71, 72, 73], [0.2792, 0.2492, 0.7822, 0.1735, 0.07672, 0.114, 0.6014, 0.1929, 0.5368, 0.1697, 0.7327, 0.1399, 0.06291, 0.304, 0.05866, 0.0152, 0.1214, 0.002699, 0.04678, 0.05163, 0.105, 0.1865, 0.2101, 0.08109, 0.1685, 0.2694, 0.545, 0.7242, 0.5039, 0.6874, 0.2012, 0.3217, 0.08339, 0.1425, 0.01913, 0.05768, 0.02105, 0.0808, 0.2234, 0.5812, 0.923, 0.8954]): _vg.add([_i], _w, 'REPLACE')
_vg = ob_cube_002.vertex_groups.new(name='Bone.005')
_vg = ob_cube_002.vertex_groups.new(name='Bone.006')
_vg = ob_cube_002.vertex_groups.new(name='Bone.007')
_vg = ob_cube_002.vertex_groups.new(name='Bone.008')
_vg = ob_cube_002.vertex_groups.new(name='Bone.009')
_vg = ob_cube_002.vertex_groups.new(name='Bone.010')
for _i, _w in zip([11, 12, 13, 14, 15, 16, 17, 18, 19, 20, 21, 22, 23, 24, 25, 26, 27, 28, 30, 33, 35, 37, 38, 39, 41, 43, 54, 55, 56, 57, 58, 59, 60, 61, 62, 63, 64, 65, 66, 67, 68, 69, 70, 71], [0.0487, 0.04674, 0.07506, 0.1943, 0.1909, 0.2067, 0.5631, 0.5852, 0.4827, 0.511, 0.5239, 0.2949, 0.1543, 0.1653, 0.137, 0.05111, 0.06849, 0.06071, 0.007631, 0.01898, 0.05691, 0.1553, 0.9673, 0.4773, 0.1823, 0.06464, 0.002251, 0.0005674, 0.06699, 0.0769, 0.1792, 0.1803, 0.4547, 0.4352, 0.1794, 0.2334, 0.06745, 0.09203, 0.02086, 0.07323, 0.451, 0.4863, 0.1974, 0.07851]): _vg.add([_i], _w, 'REPLACE')
_vg = ob_cube_002.vertex_groups.new(name='Bone.011')
for _i, _w in zip([13, 14, 15, 16, 17, 18, 19, 20, 21, 22, 23, 24, 25, 26, 27, 28, 29, 30, 31, 32, 33, 34, 35, 36, 37, 39, 41, 43, 56, 57, 58, 59, 60, 61, 62, 63, 64, 65, 66, 67, 68, 69, 70, 71], [0.007742, 0.05121, 0.0297, 0.0821, 0.1402, 0.1134, 0.2111, 0.3447, 0.3138, 0.5542, 0.7784, 0.7641, 0.7544, 0.9184, 0.881, 0.9069, 0.9842, 0.9352, 0.9838, 0.979, 0.9244, 0.9576, 0.8778, 0.4997, 0.6801, 0.2261, 0.08965, 0.01453, 0.01984, 0.02999, 0.09609, 0.09787, 0.2579, 0.2534, 0.6835, 0.6014, 0.8642, 0.81, 0.9145, 0.5845, 0.3183, 0.1776, 0.07848, 0.0148]): _vg.add([_i], _w, 'REPLACE')
_vg = ob_cube_002.vertex_groups.new(name='Bone.012')
for _i, _w in zip([22, 25, 63, 65, 66, 67, 68, 69], [0.007296, 0.05532, 0.004337, 0.03451, 0.004539, 0.3165, 0.08565, 0.02408]): _vg.add([_i], _w, 'REPLACE')
_vg = ob_cube_002.vertex_groups.new(name='Bone.013')
_vg = ob_cube_002.vertex_groups.new(name='Bone.014')
for _i, _w in zip([21, 24, 34, 35, 36, 37], [0.05921, 0.01232, 0.02053, 0.002692, 0.4941, 0.06917]): _vg.add([_i], _w, 'REPLACE')
_vg = ob_cube_002.vertex_groups.new(name='Bone.015')
_vg = ob_cube_002.vertex_groups.new(name='Bone.016')
_m = ob_cube_002.modifiers.new('Miroir', 'MIRROR')
_m.use_axis = (False, True, False)
_m = ob_cube_002.modifiers.new('Armature', 'ARMATURE')
_m.object = ob_armature
ob_cube_003.parent = ob_armature
ob_cube_003.matrix_parent_inverse = Matrix(((0.5561, -0.0, -0.0, -0.03777), (-0.0, 0.5561, 0.0, 0.01261), (-0.0, -0.0, 0.5561, -1.506), (-0.0, 0.0, -0.0, 1.0)))
ob_cube_003.location = (1.548, 0.006447, 6.081)
ob_cube_003.lock_rotations_4d = False
ob_cube_003.empty_display_type = 'ARROWS'
ob_cube_003.lineart.crease_threshold = 0.0
_vg = ob_cube_003.vertex_groups.new(name='Bone')
_vg = ob_cube_003.vertex_groups.new(name='Bone.001')
_vg = ob_cube_003.vertex_groups.new(name='Bone.002')
_vg = ob_cube_003.vertex_groups.new(name='Bone.003')
_vg = ob_cube_003.vertex_groups.new(name='Bone.004')
for _i, _w in zip([0, 1, 2, 3, 4, 5, 6, 7, 8, 9, 10, 11, 12, 13, 35, 37, 40], [0.8337, 0.06022, 0.8981, 0.794, 0.3793, 0.06424, 0.9953, 0.6962, 0.8221, 0.4251, 0.7765, 0.05409, 0.01616, 0.06157, 0.01329, 0.02245, 0.03862]): _vg.add([_i], _w, 'REPLACE')
_vg = ob_cube_003.vertex_groups.new(name='Bone.005')
for _i, _w in zip([0, 1, 2, 3, 4, 5, 7, 8, 9, 10, 11, 12, 13, 14, 15, 16, 17, 18, 19, 29, 30, 31, 32, 33, 34, 35, 36, 37, 38, 39, 40, 41], [0.1656, 0.9341, 0.1018, 0.2056, 0.6196, 0.9296, 0.3031, 0.1776, 0.5742, 0.2225, 0.9406, 0.9628, 0.9315, 0.9141, 0.9351, 0.9129, 0.08368, 0.07771, 0.09456, 0.09008, 0.07782, 0.07438, 0.913, 0.9353, 0.9103, 0.96, 0.9285, 0.9583, 0.081, 0.9476, 0.9525, 0.05971]): _vg.add([_i], _w, 'REPLACE')
_vg = ob_cube_003.vertex_groups.new(name='Bone.006')
for _i, _w in zip([14, 15, 16, 17, 18, 19, 20, 21, 22, 23, 24, 25, 26, 27, 28, 29, 30, 31, 32, 33, 34, 36, 38, 39, 41], [0.08221, 0.06157, 0.0827, 0.916, 0.922, 0.905, 0.9926, 0.9868, 0.9826, 0.9989, 0.9954, 0.9923, 0.9922, 0.986, 0.9839, 0.9095, 0.9218, 0.9254, 0.0827, 0.05874, 0.08694, 0.06855, 0.9187, 0.04825, 0.9401]): _vg.add([_i], _w, 'REPLACE')
_vg = ob_cube_003.vertex_groups.new(name='Bone.007')
_vg = ob_cube_003.vertex_groups.new(name='Bone.008')
_vg = ob_cube_003.vertex_groups.new(name='Bone.009')
_vg = ob_cube_003.vertex_groups.new(name='Bone.010')
_vg = ob_cube_003.vertex_groups.new(name='Bone.011')
_vg = ob_cube_003.vertex_groups.new(name='Bone.012')
_vg = ob_cube_003.vertex_groups.new(name='Bone.013')
_vg = ob_cube_003.vertex_groups.new(name='Bone.014')
_vg = ob_cube_003.vertex_groups.new(name='Bone.015')
_vg = ob_cube_003.vertex_groups.new(name='Bone.016')
_m = ob_cube_003.modifiers.new('Armature', 'ARMATURE')
_m.object = ob_armature
ob_cube_004.parent = ob_armature
ob_cube_004.matrix_parent_inverse = Matrix(((0.5561, -0.0, -0.0, -0.03777), (-0.0, 0.5561, 0.0, 0.01261), (-0.0, -0.0, 0.5561, -1.506), (-0.0, 0.0, -0.0, 1.0)))
ob_cube_004.location = (1.552, 0.006354, 6.062)
ob_cube_004.lock_rotations_4d = False
ob_cube_004.empty_display_type = 'ARROWS'
ob_cube_004.lineart.crease_threshold = 0.0
_vg = ob_cube_004.vertex_groups.new(name='Bone')
_vg = ob_cube_004.vertex_groups.new(name='Bone.001')
_vg = ob_cube_004.vertex_groups.new(name='Bone.002')
_vg = ob_cube_004.vertex_groups.new(name='Bone.003')
_vg = ob_cube_004.vertex_groups.new(name='Bone.004')
_vg = ob_cube_004.vertex_groups.new(name='Bone.005')
_vg = ob_cube_004.vertex_groups.new(name='Bone.006')
_vg = ob_cube_004.vertex_groups.new(name='Bone.007')
_vg = ob_cube_004.vertex_groups.new(name='Bone.008')
_vg = ob_cube_004.vertex_groups.new(name='Bone.009')
_vg = ob_cube_004.vertex_groups.new(name='Bone.010')
_vg = ob_cube_004.vertex_groups.new(name='Bone.011')
for _i, _w in zip([17, 18, 20, 21, 22, 23, 24, 25, 26, 27, 28, 29, 31, 38], [0.005785, 0.01555, 0.5099, 0.4488, 0.4399, 0.9979, 0.3297, 0.2483, 0.315, 0.1914, 0.5555, 0.004133, 0.02073, 0.01419]): _vg.add([_i], _w, 'REPLACE')
_vg = ob_cube_004.vertex_groups.new(name='Bone.012')
for _i, _w in zip([14, 15, 16, 17, 18, 19, 20, 21, 22, 24, 25, 26, 27, 28, 29, 30, 31, 32, 33, 34, 35, 36, 38, 39, 40], [0.07408, 0.07419, 0.07591, 0.926, 0.9079, 0.9219, 0.4884, 0.5475, 0.5569, 0.6659, 0.746, 0.6785, 0.8012, 0.4379, 0.9207, 0.9215, 0.9016, 0.07462, 0.07882, 0.0804, 0.06469, 0.0005361, 0.9149, 0.07867, 0.9246]): _vg.add([_i], _w, 'REPLACE')
_vg = ob_cube_004.vertex_groups.new(name='Bone.013')
for _i, _w in zip([0, 1, 2, 3, 4, 5, 6, 7, 8, 9, 10, 11, 12, 13, 14, 15, 16, 17, 18, 19, 29, 30, 31, 32, 33, 34, 35, 36, 37, 38, 39, 40, 41], [0.9905, 0.995, 0.9764, 0.9939, 0.9916, 0.9767, 0.9991, 0.9952, 0.9968, 0.9941, 0.9936, 0.9822, 0.9786, 0.9827, 0.9236, 0.9232, 0.9221, 0.04222, 0.05929, 0.05415, 0.05226, 0.05962, 0.06303, 0.9232, 0.9194, 0.9167, 0.933, 0.9738, 0.9806, 0.053, 0.9196, 0.0576, 0.9822]): _vg.add([_i], _w, 'REPLACE')
_vg = ob_cube_004.vertex_groups.new(name='Bone.014')
_vg = ob_cube_004.vertex_groups.new(name='Bone.015')
_vg = ob_cube_004.vertex_groups.new(name='Bone.016')
_m = ob_cube_004.modifiers.new('Armature', 'ARMATURE')
_m.object = ob_armature
ob_cube_005.parent = ob_armature
ob_cube_005.matrix_parent_inverse = Matrix(((0.5561, -0.0, -0.0, -0.03777), (-0.0, 0.5561, 0.0, 0.01261), (-0.0, -0.0, 0.5561, -1.506), (-0.0, 0.0, -0.0, 1.0)))
ob_cube_005.location = (1.437, 2.003, 6.1)
ob_cube_005.lock_rotations_4d = False
ob_cube_005.empty_display_type = 'ARROWS'
ob_cube_005.lineart.crease_threshold = 0.0
_vg = ob_cube_005.vertex_groups.new(name='Bone')
_vg = ob_cube_005.vertex_groups.new(name='Bone.001')
_vg = ob_cube_005.vertex_groups.new(name='Bone.002')
_vg = ob_cube_005.vertex_groups.new(name='Bone.003')
_vg = ob_cube_005.vertex_groups.new(name='Bone.004')
_vg = ob_cube_005.vertex_groups.new(name='Bone.005')
_vg = ob_cube_005.vertex_groups.new(name='Bone.006')
_vg = ob_cube_005.vertex_groups.new(name='Bone.007')
_vg = ob_cube_005.vertex_groups.new(name='Bone.008')
_vg = ob_cube_005.vertex_groups.new(name='Bone.009')
_vg = ob_cube_005.vertex_groups.new(name='Bone.010')
_vg = ob_cube_005.vertex_groups.new(name='Bone.011')
_vg = ob_cube_005.vertex_groups.new(name='Bone.012')
_vg = ob_cube_005.vertex_groups.new(name='Bone.013')
_vg = ob_cube_005.vertex_groups.new(name='Bone.014')
for _i, _w in zip([19, 20, 21, 22, 23, 24, 25, 26, 27, 28, 29, 30, 40], [0.03604, 0.245, 0.1369, 0.6038, 0.9378, 0.2204, 0.3581, 0.505, 0.4536, 0.4256, 0.0141, 0.01882, 0.01545]): _vg.add([_i], _w, 'REPLACE')
_vg = ob_cube_005.vertex_groups.new(name='Bone.015')
for _i, _w in zip([14, 15, 16, 17, 18, 19, 20, 21, 22, 23, 24, 25, 26, 27, 28, 29, 30, 31, 32, 33, 34, 35, 38, 39, 40], [0.08901, 0.07615, 0.09488, 0.9221, 0.9277, 0.8876, 0.7501, 0.8565, 0.3898, 0.06183, 0.7755, 0.6362, 0.4924, 0.542, 0.5711, 0.9257, 0.9055, 0.9303, 0.06147, 0.07741, 0.06325, 0.05453, 0.9394, 0.09161, 0.8997]): _vg.add([_i], _w, 'REPLACE')
_vg = ob_cube_005.vertex_groups.new(name='Bone.016')
for _i, _w in zip([0, 1, 2, 3, 4, 5, 6, 7, 8, 9, 10, 11, 12, 13, 14, 15, 16, 17, 18, 19, 29, 30, 31, 32, 33, 34, 35, 36, 37, 38, 39, 40, 41], [0.9909, 0.994, 0.9771, 0.9962, 0.9948, 0.9831, 0.9993, 0.9965, 0.9944, 0.9905, 0.9927, 0.9755, 0.9771, 0.9744, 0.9088, 0.9224, 0.9012, 0.0572, 0.05813, 0.06937, 0.0345, 0.06012, 0.04679, 0.9365, 0.9197, 0.9352, 0.9444, 0.9823, 0.9852, 0.03704, 0.9049, 0.06757, 0.9777]): _vg.add([_i], _w, 'REPLACE')
_m = ob_cube_005.modifiers.new('Armature', 'ARMATURE')
_m.object = ob_armature
ob_cube_006.parent = ob_armature
ob_cube_006.matrix_parent_inverse = Matrix(((0.5561, -0.0, -0.0, -0.03777), (-0.0, 0.5561, 0.0, 0.01261), (-0.0, -0.0, 0.5561, -1.506), (-0.0, 0.0, -0.0, 1.0)))
ob_cube_006.location = (1.934, 0.04177, 5.106)
ob_cube_006.scale = (1.0, -1.0, 1.0)
ob_cube_006.lock_rotations_4d = False
ob_cube_006.empty_display_type = 'ARROWS'
ob_cube_006.lineart.crease_threshold = 0.0
_vg = ob_cube_006.vertex_groups.new(name='Bone')
for _i, _w in zip([0, 1, 2, 3, 4, 5, 6, 7, 8, 9, 10, 11, 12, 13, 14, 15, 16, 17, 18, 19, 20, 21, 22, 23, 24, 25, 26, 27, 28, 29, 30, 31, 32, 33, 34, 35, 36, 37, 38, 39, 40, 41], [0.1823, 0.1394, 0.2006, 0.1151, 0.08951, 0.1188, 0.04312, 0.06974, 0.1156, 0.182, 0.08378, 0.09571, 0.1161, 0.08753, 0.0751, 0.08005, 0.07357, 0.06239, 0.06304, 0.06293, 0.05623, 0.05689, 0.05802, 0.05518, 0.05412, 0.05763, 0.05745, 0.05754, 0.0594, 0.06613, 0.0655, 0.06446, 0.08266, 0.08833, 0.0779, 0.09788, 0.07446, 0.08599, 0.06364, 0.08501, 0.1256, 0.06353]): _vg.add([_i], _w, 'REPLACE')
_vg = ob_cube_006.vertex_groups.new(name='Bone.001')
for _i, _w in zip([0, 1, 2, 3, 4, 5, 6, 7, 8, 9, 10, 11, 12, 13, 14, 15, 16, 17, 18, 19, 20, 21, 22, 23, 25, 26, 27, 28, 29, 30, 31, 32, 33, 34, 35, 36, 37, 38, 39, 40, 41], [0.07382, 0.05083, 0.06219, 0.1032, 0.0722, 0.0525, 0.01248, 0.05727, 0.129, 0.0888, 0.07544, 0.05107, 0.04893, 0.05043, 0.02161, 0.0226, 0.02234, 0.008259, 0.008051, 0.009314, 0.002139, 0.002619, 0.004072, 0.00105, 0.003572, 0.003033, 0.002902, 0.005068, 0.01066, 0.009497, 0.009999, 0.02442, 0.02555, 0.02332, 0.04709, 0.02293, 0.04612, 0.009956, 0.0236, 0.04872, 0.007893]): _vg.add([_i], _w, 'REPLACE')
_vg = ob_cube_006.vertex_groups.new(name='Bone.002')
_vg = ob_cube_006.vertex_groups.new(name='Bone.003')
for _i, _w in zip([0, 1, 2, 3, 4, 5, 6, 7, 8, 9, 10, 11, 12, 13, 14, 15, 16, 17, 18, 19, 20, 21, 22, 23, 24, 25, 26, 27, 28, 29, 30, 31, 32, 33, 34, 35, 36, 37, 38, 39, 40, 41], [0.1537, 0.168, 0.1152, 0.1924, 0.2886, 0.1992, 0.06883, 0.3021, 0.1504, 0.1359, 0.2756, 0.1818, 0.1547, 0.2358, 0.1431, 0.137, 0.1546, 0.1182, 0.116, 0.1226, 0.1061, 0.1065, 0.1108, 0.1039, 0.101, 0.1099, 0.1081, 0.1072, 0.113, 0.1237, 0.1193, 0.1245, 0.1508, 0.1441, 0.1586, 0.2411, 0.1624, 0.2616, 0.1255, 0.1362, 0.1498, 0.1152]): _vg.add([_i], _w, 'REPLACE')
_vg = ob_cube_006.vertex_groups.new(name='Bone.004')
_vg = ob_cube_006.vertex_groups.new(name='Bone.005')
_vg = ob_cube_006.vertex_groups.new(name='Bone.006')
_vg = ob_cube_006.vertex_groups.new(name='Bone.007')
for _i, _w in zip([0, 1, 2, 3, 4, 5, 6, 7, 8, 9, 10, 11, 12, 13, 14, 15, 16, 17, 18, 19, 20, 21, 22, 23, 24, 25, 26, 27, 28, 29, 30, 31, 32, 33, 34, 35, 36, 37, 38, 39, 40, 41], [0.5176, 0.495, 0.5693, 0.529, 0.4812, 0.4825, 0.8344, 0.5214, 0.5545, 0.5273, 0.5034, 0.5439, 0.552, 0.4908, 0.4986, 0.5068, 0.4877, 0.3914, 0.3897, 0.3957, 0.3465, 0.3502, 0.3589, 0.338, 0.3304, 0.3543, 0.3497, 0.3489, 0.3627, 0.3954, 0.39, 0.3929, 0.4687, 0.4723, 0.4685, 0.4642, 0.4775, 0.4642, 0.3955, 0.4974, 0.5423, 0.3853]): _vg.add([_i], _w, 'REPLACE')
_vg = ob_cube_006.vertex_groups.new(name='Bone.008')
for _i, _w in zip([0, 1, 4, 5, 9, 11, 12, 13, 14, 15, 16, 17, 18, 19, 20, 21, 22, 23, 24, 25, 26, 27, 28, 29, 30, 31, 32, 33, 34, 35, 36, 37, 38, 39, 40, 41], [0.005662, 0.05543, 0.003153, 0.05606, 0.001561, 0.05053, 0.05011, 0.05385, 0.1012, 0.09587, 0.1014, 0.1741, 0.1717, 0.1678, 0.1453, 0.148, 0.1493, 0.1387, 0.1358, 0.1448, 0.1398, 0.1391, 0.1446, 0.1461, 0.1458, 0.1525, 0.09754, 0.09252, 0.1002, 0.05741, 0.1001, 0.05524, 0.1626, 0.09316, 0.05124, 0.1651]): _vg.add([_i], _w, 'REPLACE')
_vg = ob_cube_006.vertex_groups.new(name='Bone.009')
for _i, _w in zip([0, 1, 2, 3, 4, 5, 9, 10, 11, 12, 13, 14, 15, 16, 17, 18, 19, 20, 21, 22, 23, 24, 25, 26, 27, 28, 29, 30, 31, 32, 33, 34, 35, 36, 37, 38, 39, 40, 41], [0.0205, 0.07064, 0.001372, 0.008691, 0.01705, 0.07148, 0.01451, 0.01066, 0.06262, 0.06247, 0.06675, 0.1223, 0.1178, 0.1233, 0.198, 0.2016, 0.195, 0.2933, 0.285, 0.2693, 0.3118, 0.3266, 0.2794, 0.2894, 0.2904, 0.2639, 0.2033, 0.2086, 0.205, 0.1273, 0.1203, 0.1286, 0.07276, 0.1242, 0.06906, 0.1953, 0.1183, 0.06456, 0.2094]): _vg.add([_i], _w, 'REPLACE')
_vg = ob_cube_006.vertex_groups.new(name='Bone.010')
for _i, _w in zip([32, 33], [0.002024, 0.02054]): _vg.add([_i], _w, 'REPLACE')
_vg = ob_cube_006.vertex_groups.new(name='Bone.011')
_vg = ob_cube_006.vertex_groups.new(name='Bone.012')
_vg = ob_cube_006.vertex_groups.new(name='Bone.013')
_vg = ob_cube_006.vertex_groups.new(name='Bone.014')
_vg = ob_cube_006.vertex_groups.new(name='Bone.015')
_vg = ob_cube_006.vertex_groups.new(name='Bone.016')
_m = ob_cube_006.modifiers.new('Armature', 'ARMATURE')
_m.object = ob_armature
ob_armature.location = (0.06792, -0.02268, 2.708)
ob_armature.scale = (1.798, 1.798, 1.798)
ob_armature.lineart.crease_threshold = 0.0

# ---- collection membership
col_collection.objects.link(ob_cube)
col_collection.objects.link(ob_light)
col_collection.objects.link(ob_camera)
col_collection.objects.link(ob_cube_001)
col_collection.objects.link(ob_cube_002)
col_collection.objects.link(ob_cube_003)
col_collection.objects.link(ob_cube_004)
col_collection.objects.link(ob_cube_005)
col_collection.objects.link(ob_cube_006)
col_collection.objects.link(ob_armature)

# ---- scene / render settings (as saved in the file)
scene.camera = ob_camera
scene.frame_start = 1; scene.frame_end = 250; scene.frame_set(0)
scene.render.engine = 'BLENDER_EEVEE_NEXT'
scene.cycles.use_denoising = False
scene.cycles.samples = 128
scene.cycles.sampling_pattern = 'TABULATED_SOBOL'
scene.cycles.use_adaptive_sampling = False
scene.cycles.use_light_tree = False
scene.view_settings.view_transform = 'Filmic'
bpy.context.view_layer.update()
